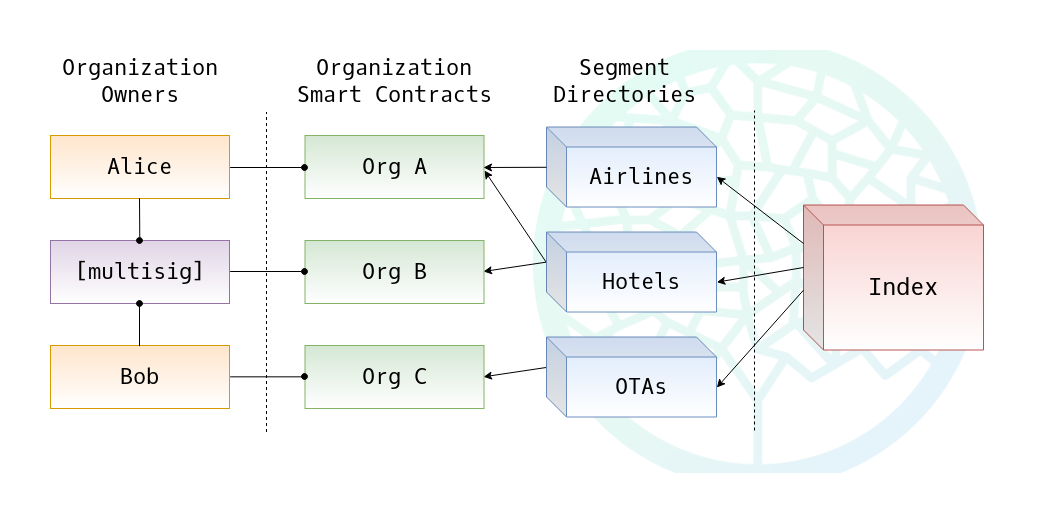

The diagram above was exported from draw.io. Its source (the exported page's mxGraphModel, read from the mxfile embedded in the PNG):
<mxGraphModel dx="1005" dy="635" grid="1" gridSize="10" guides="1" tooltips="1" connect="1" arrows="1" fold="1" page="1" pageScale="1" pageWidth="1169" pageHeight="827" math="0" shadow="0">
  <root>
    <mxCell id="0" />
    <mxCell id="1" parent="0" />
    <mxCell id="uDEhw0s7uUd4Kp9hxPcF-2" value="" style="rounded=1;whiteSpace=wrap;html=1;shadow=0;dashed=1;image=https://raw.githubusercontent.com/windingtree/wt-media/master/logo-variants/tree/png/tree--gradient-on-white.png;glass=0;fillColor=none;strokeColor=none;arcSize=4;imageAspect=1;imageWidth=450;imageAlign=center;imageHeight=450;absoluteArcSize=0;fillOpacity=10;overflow=visible;backgroundOutline=0;resizeWidth=0;" vertex="1" parent="1">
      <mxGeometry x="584" y="105" width="500" height="417" as="geometry" />
    </mxCell>
    <mxCell id="rchwTNeCTBVgQv-IpF2f-1" value="&lt;font style=&quot;font-size: 24px&quot;&gt;Index&lt;/font&gt;" style="shape=cube;whiteSpace=wrap;html=1;boundedLbl=1;backgroundOutline=1;darkOpacity=0.05;darkOpacity2=0.1;fillColor=#f8cecc;strokeColor=#b85450;fontFamily=Oxygen Mono;spacing=2;gradientColor=#ffffff;" parent="1" vertex="1">
      <mxGeometry x="879" y="254.5" width="180" height="145" as="geometry" />
    </mxCell>
    <mxCell id="rchwTNeCTBVgQv-IpF2f-2" value="" style="endArrow=none;dashed=1;html=1;" parent="1" edge="1">
      <mxGeometry width="50" height="50" relative="1" as="geometry">
        <mxPoint x="830" y="480" as="sourcePoint" />
        <mxPoint x="830" y="160" as="targetPoint" />
      </mxGeometry>
    </mxCell>
    <mxCell id="rchwTNeCTBVgQv-IpF2f-3" value="Segment Directories" style="text;html=1;strokeColor=none;fillColor=none;align=center;verticalAlign=middle;whiteSpace=wrap;rounded=0;fontSize=22;fontFamily=Oxygen Mono;" parent="1" vertex="1">
      <mxGeometry x="622" y="100" width="156" height="60" as="geometry" />
    </mxCell>
    <mxCell id="rchwTNeCTBVgQv-IpF2f-4" value="Airlines" style="shape=cube;whiteSpace=wrap;html=1;boundedLbl=1;backgroundOutline=1;darkOpacity=0.05;darkOpacity2=0.1;fontFamily=Oxygen Mono;fontSize=22;fillColor=#dae8fc;strokeColor=#6c8ebf;gradientColor=#ffffff;" parent="1" vertex="1">
      <mxGeometry x="622" y="176.5" width="170" height="80" as="geometry" />
    </mxCell>
    <mxCell id="rchwTNeCTBVgQv-IpF2f-28" style="rounded=0;orthogonalLoop=1;jettySize=auto;html=1;exitX=0;exitY=0;exitDx=0;exitDy=30;exitPerimeter=0;entryX=1;entryY=0.5;entryDx=0;entryDy=0;fontFamily=Oxygen Mono;fontSize=22;" parent="1" source="rchwTNeCTBVgQv-IpF2f-5" target="rchwTNeCTBVgQv-IpF2f-18" edge="1">
      <mxGeometry relative="1" as="geometry" />
    </mxCell>
    <mxCell id="rchwTNeCTBVgQv-IpF2f-30" style="edgeStyle=none;rounded=0;orthogonalLoop=1;jettySize=auto;html=1;exitX=0;exitY=0;exitDx=0;exitDy=30;exitPerimeter=0;fontFamily=Oxygen Mono;fontSize=22;" parent="1" source="rchwTNeCTBVgQv-IpF2f-5" edge="1">
      <mxGeometry relative="1" as="geometry">
        <mxPoint x="560" y="220" as="targetPoint" />
      </mxGeometry>
    </mxCell>
    <mxCell id="rchwTNeCTBVgQv-IpF2f-5" value="Hotels" style="shape=cube;whiteSpace=wrap;html=1;boundedLbl=1;backgroundOutline=1;darkOpacity=0.05;darkOpacity2=0.1;fontFamily=Oxygen Mono;fontSize=22;fillColor=#dae8fc;strokeColor=#6c8ebf;gradientColor=#ffffff;" parent="1" vertex="1">
      <mxGeometry x="622" y="281.5" width="170" height="80" as="geometry" />
    </mxCell>
    <mxCell id="rchwTNeCTBVgQv-IpF2f-29" style="edgeStyle=none;rounded=0;orthogonalLoop=1;jettySize=auto;html=1;exitX=0;exitY=0;exitDx=0;exitDy=30;exitPerimeter=0;entryX=1;entryY=0.5;entryDx=0;entryDy=0;fontFamily=Oxygen Mono;fontSize=22;" parent="1" source="rchwTNeCTBVgQv-IpF2f-6" target="rchwTNeCTBVgQv-IpF2f-19" edge="1">
      <mxGeometry relative="1" as="geometry" />
    </mxCell>
    <mxCell id="rchwTNeCTBVgQv-IpF2f-6" value="OTAs" style="shape=cube;whiteSpace=wrap;html=1;boundedLbl=1;backgroundOutline=1;darkOpacity=0.05;darkOpacity2=0.1;fontFamily=Oxygen Mono;fontSize=22;fillColor=#dae8fc;strokeColor=#6c8ebf;gradientColor=#ffffff;" parent="1" vertex="1">
      <mxGeometry x="622" y="386.5" width="170" height="80" as="geometry" />
    </mxCell>
    <mxCell id="rchwTNeCTBVgQv-IpF2f-7" value="" style="endArrow=classic;html=1;fontFamily=Oxygen Mono;fontSize=24;entryX=0;entryY=0;entryDx=170;entryDy=50;entryPerimeter=0;exitX=0;exitY=0.262;exitDx=0;exitDy=0;exitPerimeter=0;" parent="1" source="rchwTNeCTBVgQv-IpF2f-1" target="rchwTNeCTBVgQv-IpF2f-4" edge="1">
      <mxGeometry width="50" height="50" relative="1" as="geometry">
        <mxPoint x="880" y="190" as="sourcePoint" />
        <mxPoint x="970" y="180" as="targetPoint" />
      </mxGeometry>
    </mxCell>
    <mxCell id="rchwTNeCTBVgQv-IpF2f-8" value="" style="endArrow=classic;html=1;fontFamily=Oxygen Mono;fontSize=24;entryX=0;entryY=0;entryDx=170;entryDy=50;entryPerimeter=0;exitX=0;exitY=0;exitDx=0;exitDy=62.5;exitPerimeter=0;" parent="1" source="rchwTNeCTBVgQv-IpF2f-1" target="rchwTNeCTBVgQv-IpF2f-5" edge="1">
      <mxGeometry width="50" height="50" relative="1" as="geometry">
        <mxPoint x="890" y="320" as="sourcePoint" />
        <mxPoint x="900.1666666666667" y="412.16666666666663" as="targetPoint" />
      </mxGeometry>
    </mxCell>
    <mxCell id="rchwTNeCTBVgQv-IpF2f-9" value="" style="endArrow=classic;html=1;fontFamily=Oxygen Mono;fontSize=24;entryX=0;entryY=0;entryDx=170;entryDy=50;entryPerimeter=0;exitX=0;exitY=0.587;exitDx=0;exitDy=0;exitPerimeter=0;" parent="1" source="rchwTNeCTBVgQv-IpF2f-1" target="rchwTNeCTBVgQv-IpF2f-6" edge="1">
      <mxGeometry width="50" height="50" relative="1" as="geometry">
        <mxPoint x="850" y="350" as="sourcePoint" />
        <mxPoint x="780.1666666666667" y="412.1666666666665" as="targetPoint" />
      </mxGeometry>
    </mxCell>
    <mxCell id="rchwTNeCTBVgQv-IpF2f-16" value="Organization Smart Contracts" style="text;html=1;strokeColor=none;fillColor=none;align=center;verticalAlign=middle;whiteSpace=wrap;rounded=0;fontSize=22;fontFamily=Oxygen Mono;" parent="1" vertex="1">
      <mxGeometry x="362" y="100" width="216" height="60" as="geometry" />
    </mxCell>
    <mxCell id="rchwTNeCTBVgQv-IpF2f-17" value="Org A" style="rounded=0;whiteSpace=wrap;html=1;fontFamily=Oxygen Mono;fontSize=22;fillColor=#d5e8d4;strokeColor=#82b366;gradientColor=#ffffff;" parent="1" vertex="1">
      <mxGeometry x="380.5" y="185" width="179" height="63" as="geometry" />
    </mxCell>
    <mxCell id="rchwTNeCTBVgQv-IpF2f-18" value="Org B" style="rounded=0;whiteSpace=wrap;html=1;fontFamily=Oxygen Mono;fontSize=22;fillColor=#d5e8d4;strokeColor=#82b366;gradientColor=#ffffff;" parent="1" vertex="1">
      <mxGeometry x="380.5" y="290" width="179" height="63" as="geometry" />
    </mxCell>
    <mxCell id="rchwTNeCTBVgQv-IpF2f-19" value="Org C" style="rounded=0;whiteSpace=wrap;html=1;fontFamily=Oxygen Mono;fontSize=22;fillColor=#d5e8d4;strokeColor=#82b366;gradientColor=#ffffff;" parent="1" vertex="1">
      <mxGeometry x="380.5" y="395" width="179" height="63" as="geometry" />
    </mxCell>
    <mxCell id="rchwTNeCTBVgQv-IpF2f-20" value="" style="endArrow=none;dashed=1;html=1;" parent="1" edge="1">
      <mxGeometry width="50" height="50" relative="1" as="geometry">
        <mxPoint x="342" y="481.5" as="sourcePoint" />
        <mxPoint x="342" y="161.5" as="targetPoint" />
      </mxGeometry>
    </mxCell>
    <mxCell id="rchwTNeCTBVgQv-IpF2f-21" value="Organization Owners" style="text;html=1;strokeColor=none;fillColor=none;align=center;verticalAlign=middle;whiteSpace=wrap;rounded=0;fontSize=22;fontFamily=Oxygen Mono;" parent="1" vertex="1">
      <mxGeometry x="132.5" y="100" width="166" height="60" as="geometry" />
    </mxCell>
    <mxCell id="rchwTNeCTBVgQv-IpF2f-22" value="Alice" style="rounded=0;whiteSpace=wrap;html=1;fontFamily=Oxygen Mono;fontSize=22;fillColor=#ffe6cc;strokeColor=#d79b00;gradientColor=#ffffff;" parent="1" vertex="1">
      <mxGeometry x="126" y="185" width="179" height="63" as="geometry" />
    </mxCell>
    <mxCell id="rchwTNeCTBVgQv-IpF2f-23" value="[multisig]" style="rounded=0;whiteSpace=wrap;html=1;fontFamily=Oxygen Mono;fontSize=22;fillColor=#e1d5e7;strokeColor=#9673a6;gradientColor=#ffffff;" parent="1" vertex="1">
      <mxGeometry x="126" y="290" width="179" height="63" as="geometry" />
    </mxCell>
    <mxCell id="rchwTNeCTBVgQv-IpF2f-24" value="Bob" style="rounded=0;whiteSpace=wrap;html=1;fontFamily=Oxygen Mono;fontSize=22;fillColor=#ffe6cc;strokeColor=#d79b00;gradientColor=#ffffff;" parent="1" vertex="1">
      <mxGeometry x="126" y="395" width="179" height="63" as="geometry" />
    </mxCell>
    <mxCell id="rchwTNeCTBVgQv-IpF2f-27" value="" style="endArrow=classic;html=1;fontFamily=Oxygen Mono;fontSize=22;entryX=1;entryY=0.5;entryDx=0;entryDy=0;" parent="1" source="rchwTNeCTBVgQv-IpF2f-4" target="rchwTNeCTBVgQv-IpF2f-17" edge="1">
      <mxGeometry width="50" height="50" relative="1" as="geometry">
        <mxPoint x="530" y="570" as="sourcePoint" />
        <mxPoint x="580" y="520" as="targetPoint" />
      </mxGeometry>
    </mxCell>
    <mxCell id="rchwTNeCTBVgQv-IpF2f-32" style="edgeStyle=none;rounded=0;orthogonalLoop=1;jettySize=auto;html=1;exitX=1;exitY=0.5;exitDx=0;exitDy=0;entryX=0;entryY=0.5;entryDx=0;entryDy=0;fontFamily=Oxygen Mono;fontSize=22;startArrow=none;startFill=0;endArrow=oval;endFill=1;" parent="1" source="rchwTNeCTBVgQv-IpF2f-22" target="rchwTNeCTBVgQv-IpF2f-17" edge="1">
      <mxGeometry relative="1" as="geometry" />
    </mxCell>
    <mxCell id="rchwTNeCTBVgQv-IpF2f-31" style="edgeStyle=none;rounded=0;orthogonalLoop=1;jettySize=auto;html=1;exitX=1;exitY=0.5;exitDx=0;exitDy=0;entryX=0;entryY=0.5;entryDx=0;entryDy=0;fontFamily=Oxygen Mono;fontSize=22;startArrow=none;startFill=0;endArrow=oval;endFill=1;" parent="1" source="rchwTNeCTBVgQv-IpF2f-23" target="rchwTNeCTBVgQv-IpF2f-18" edge="1">
      <mxGeometry relative="1" as="geometry" />
    </mxCell>
    <mxCell id="rchwTNeCTBVgQv-IpF2f-34" style="edgeStyle=none;rounded=0;orthogonalLoop=1;jettySize=auto;html=1;entryX=0.5;entryY=1;entryDx=0;entryDy=0;fontFamily=Oxygen Mono;fontSize=22;endArrow=none;endFill=0;startArrow=oval;startFill=1;" parent="1" source="rchwTNeCTBVgQv-IpF2f-23" target="rchwTNeCTBVgQv-IpF2f-22" edge="1">
      <mxGeometry relative="1" as="geometry" />
    </mxCell>
    <mxCell id="rchwTNeCTBVgQv-IpF2f-35" style="edgeStyle=none;rounded=0;orthogonalLoop=1;jettySize=auto;html=1;exitX=0.5;exitY=1;exitDx=0;exitDy=0;entryX=0.5;entryY=0;entryDx=0;entryDy=0;fontFamily=Oxygen Mono;fontSize=22;endArrow=none;endFill=0;startArrow=oval;startFill=1;" parent="1" source="rchwTNeCTBVgQv-IpF2f-23" target="rchwTNeCTBVgQv-IpF2f-24" edge="1">
      <mxGeometry relative="1" as="geometry" />
    </mxCell>
    <mxCell id="rchwTNeCTBVgQv-IpF2f-33" style="edgeStyle=none;rounded=0;orthogonalLoop=1;jettySize=auto;html=1;exitX=1;exitY=0.5;exitDx=0;exitDy=0;entryX=0;entryY=0.5;entryDx=0;entryDy=0;fontFamily=Oxygen Mono;fontSize=22;startArrow=none;startFill=0;endArrow=oval;endFill=1;" parent="1" source="rchwTNeCTBVgQv-IpF2f-24" target="rchwTNeCTBVgQv-IpF2f-19" edge="1">
      <mxGeometry relative="1" as="geometry" />
    </mxCell>
  </root>
</mxGraphModel>